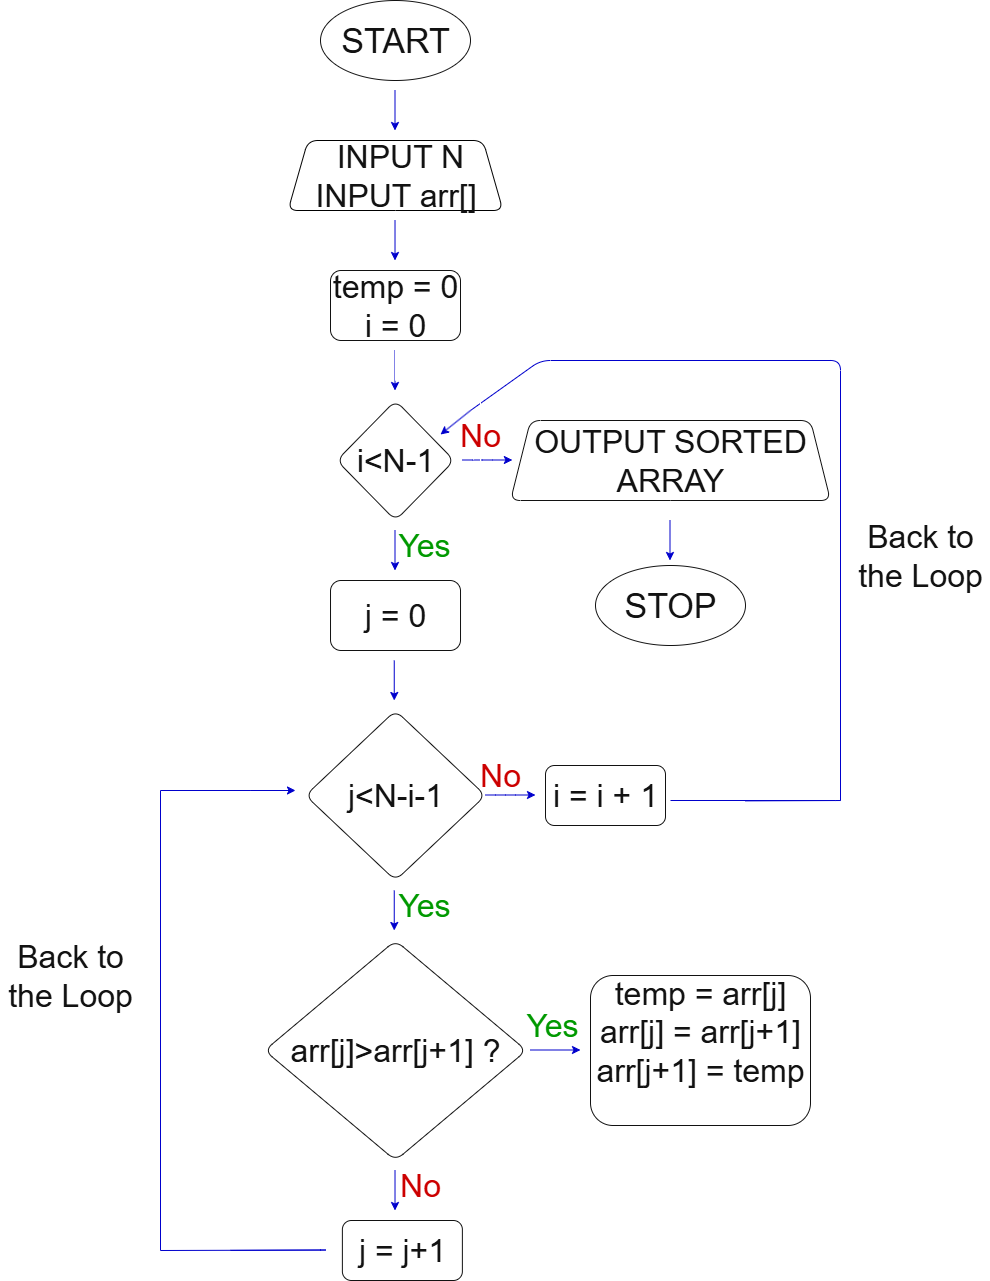

The diagram above was exported from draw.io. Its source (the exported page's mxGraphModel, read from the mxfile embedded in the PNG):
<mxGraphModel dx="1034" dy="540" grid="1" gridSize="10" guides="1" tooltips="1" connect="1" arrows="1" fold="1" page="1" pageScale="1" pageWidth="850" pageHeight="1100" background="light-dark(#FFFFFF,#FFFFFF)" math="0" shadow="0">
  <root>
    <object label="" id="0">
      <mxCell />
    </object>
    <mxCell id="1" parent="0" />
    <mxCell id="iNBDRBgkFtDtkw4fPb23-2" value="START" style="ellipse;whiteSpace=wrap;html=1;fillColor=none;perimeterSpacing=13;labelBackgroundColor=none;strokeColor=#FFFFFF;fontColor=#FFFFFF;fontSize=34;rounded=1;" parent="1" vertex="1">
      <mxGeometry x="360" y="10" width="150" height="80" as="geometry" />
    </mxCell>
    <mxCell id="iNBDRBgkFtDtkw4fPb23-4" value="&amp;nbsp;INPUT N&lt;div&gt;INPUT arr[]&lt;/div&gt;" style="shape=trapezoid;perimeter=trapezoidPerimeter;whiteSpace=wrap;html=1;fixedSize=1;strokeColor=light-dark(#000000,#000000);fontColor=#FFFFFF;fillColor=none;fontSize=32;rounded=1;" parent="1" vertex="1">
      <mxGeometry x="327.5" y="150" width="215" height="70" as="geometry" />
    </mxCell>
    <mxCell id="59KKhsCZKofgMEIyQwmw-8" style="edgeStyle=orthogonalEdgeStyle;rounded=0;orthogonalLoop=1;jettySize=auto;html=1;exitX=1;exitY=0.5;exitDx=0;exitDy=0;" edge="1" parent="1" source="iNBDRBgkFtDtkw4fPb23-5">
      <mxGeometry relative="1" as="geometry">
        <mxPoint x="800" y="1060" as="targetPoint" />
      </mxGeometry>
    </mxCell>
    <mxCell id="iNBDRBgkFtDtkw4fPb23-5" value="temp = arr[j]&lt;div&gt;arr[j] = arr[j+1]&lt;/div&gt;&lt;div&gt;arr[j+1] = temp&lt;/div&gt;&lt;div&gt;&lt;br&gt;&lt;/div&gt;" style="rounded=1;whiteSpace=wrap;html=1;strokeColor=#FFFFFF;fontColor=#FFFFFF;fillColor=none;fontSize=32;" parent="1" vertex="1">
      <mxGeometry x="630" y="985" width="220" height="150" as="geometry" />
    </mxCell>
    <mxCell id="iNBDRBgkFtDtkw4fPb23-6" value="" style="edgeStyle=none;orthogonalLoop=1;jettySize=auto;html=1;rounded=1;strokeColor=light-dark(#23445D,#0000CC);" parent="1" edge="1">
      <mxGeometry width="100" relative="1" as="geometry">
        <mxPoint x="434.5" y="100" as="sourcePoint" />
        <mxPoint x="434.5" y="140" as="targetPoint" />
        <Array as="points" />
      </mxGeometry>
    </mxCell>
    <mxCell id="iNBDRBgkFtDtkw4fPb23-7" value="" style="edgeStyle=none;orthogonalLoop=1;jettySize=auto;html=1;rounded=1;strokeColor=light-dark(#23445D,#0000CC);" parent="1" edge="1">
      <mxGeometry width="100" relative="1" as="geometry">
        <mxPoint x="434.51" y="230" as="sourcePoint" />
        <mxPoint x="434.51" y="270" as="targetPoint" />
        <Array as="points" />
      </mxGeometry>
    </mxCell>
    <mxCell id="iNBDRBgkFtDtkw4fPb23-8" value="" style="edgeStyle=none;orthogonalLoop=1;jettySize=auto;html=1;rounded=1;strokeColor=light-dark(#23445D,#0000CC);" parent="1" edge="1">
      <mxGeometry width="100" relative="1" as="geometry">
        <mxPoint x="434.5" y="540" as="sourcePoint" />
        <mxPoint x="434.5" y="580" as="targetPoint" />
        <Array as="points" />
      </mxGeometry>
    </mxCell>
    <mxCell id="59KKhsCZKofgMEIyQwmw-1" value="" style="edgeStyle=orthogonalEdgeStyle;rounded=0;orthogonalLoop=1;jettySize=auto;html=1;" edge="1" parent="1" source="iNBDRBgkFtDtkw4fPb23-9" target="iNBDRBgkFtDtkw4fPb23-11">
      <mxGeometry relative="1" as="geometry" />
    </mxCell>
    <mxCell id="iNBDRBgkFtDtkw4fPb23-9" value="i&amp;lt;N-1" style="rhombus;whiteSpace=wrap;html=1;strokeColor=#FFFFFF;fontColor=#FFFFFF;fillColor=none;fontSize=32;rounded=1;" parent="1" vertex="1">
      <mxGeometry x="376.25" y="410" width="117.5" height="120" as="geometry" />
    </mxCell>
    <mxCell id="59KKhsCZKofgMEIyQwmw-2" style="edgeStyle=orthogonalEdgeStyle;rounded=0;orthogonalLoop=1;jettySize=auto;html=1;" edge="1" parent="1" source="iNBDRBgkFtDtkw4fPb23-11">
      <mxGeometry relative="1" as="geometry">
        <mxPoint x="435" y="390" as="targetPoint" />
      </mxGeometry>
    </mxCell>
    <mxCell id="iNBDRBgkFtDtkw4fPb23-11" value="temp = 0&lt;div&gt;i = 0&lt;/div&gt;" style="rounded=1;whiteSpace=wrap;html=1;strokeColor=#FFFFFF;fontColor=#FFFFFF;fillColor=none;fontSize=32;" parent="1" vertex="1">
      <mxGeometry x="370" y="280" width="130" height="70" as="geometry" />
    </mxCell>
    <mxCell id="iNBDRBgkFtDtkw4fPb23-12" value="" style="edgeStyle=none;orthogonalLoop=1;jettySize=auto;html=1;rounded=1;strokeColor=light-dark(#23445D,#0000CC);" parent="1" edge="1">
      <mxGeometry width="100" relative="1" as="geometry">
        <mxPoint x="501.88" y="469.5" as="sourcePoint" />
        <mxPoint x="551.88" y="469.5" as="targetPoint" />
        <Array as="points">
          <mxPoint x="521.88" y="469.5" />
        </Array>
      </mxGeometry>
    </mxCell>
    <mxCell id="59KKhsCZKofgMEIyQwmw-7" value="" style="edgeStyle=orthogonalEdgeStyle;rounded=0;orthogonalLoop=1;jettySize=auto;html=1;" edge="1" parent="1" source="iNBDRBgkFtDtkw4fPb23-15" target="iNBDRBgkFtDtkw4fPb23-38">
      <mxGeometry relative="1" as="geometry" />
    </mxCell>
    <mxCell id="iNBDRBgkFtDtkw4fPb23-15" value="i = i + 1" style="rounded=1;whiteSpace=wrap;html=1;strokeColor=#FFFFFF;fontColor=#FFFFFF;fillColor=none;fontSize=32;" parent="1" vertex="1">
      <mxGeometry x="585" y="775" width="120" height="60" as="geometry" />
    </mxCell>
    <mxCell id="iNBDRBgkFtDtkw4fPb23-17" value="Yes" style="text;html=1;align=center;verticalAlign=middle;whiteSpace=wrap;rounded=0;fontColor=light-dark(#FFFFFF,#009900);fontSize=32;" parent="1" vertex="1">
      <mxGeometry x="561.88" y="1020" width="60" height="30" as="geometry" />
    </mxCell>
    <mxCell id="iNBDRBgkFtDtkw4fPb23-22" value="" style="endArrow=none;html=1;rounded=1;strokeColor=light-dark(#23445D,#0000CC);" parent="1" edge="1">
      <mxGeometry width="50" height="50" relative="1" as="geometry">
        <mxPoint x="510" y="420" as="sourcePoint" />
        <mxPoint x="880" y="810" as="targetPoint" />
        <Array as="points">
          <mxPoint x="580" y="370" />
          <mxPoint x="880" y="370" />
        </Array>
      </mxGeometry>
    </mxCell>
    <mxCell id="iNBDRBgkFtDtkw4fPb23-23" value="" style="endArrow=none;html=1;rounded=1;strokeColor=light-dark(#23445D,#0000CC);" parent="1" edge="1">
      <mxGeometry width="50" height="50" relative="1" as="geometry">
        <mxPoint x="710" y="810" as="sourcePoint" />
        <mxPoint x="785" y="810.38" as="targetPoint" />
        <Array as="points">
          <mxPoint x="885" y="810" />
        </Array>
      </mxGeometry>
    </mxCell>
    <mxCell id="iNBDRBgkFtDtkw4fPb23-24" value="Back to the Loop" style="text;html=1;align=center;verticalAlign=middle;whiteSpace=wrap;rounded=0;fontColor=#FFFFFF;fontSize=32;" parent="1" vertex="1">
      <mxGeometry x="890" y="550" width="140" height="30" as="geometry" />
    </mxCell>
    <mxCell id="iNBDRBgkFtDtkw4fPb23-25" value="" style="edgeStyle=none;orthogonalLoop=1;jettySize=auto;html=1;rounded=1;strokeColor=light-dark(#23445D,#0000CC);" parent="1" edge="1">
      <mxGeometry width="100" relative="1" as="geometry">
        <mxPoint x="434.51" y="360" as="sourcePoint" />
        <mxPoint x="434.51" y="400" as="targetPoint" />
        <Array as="points" />
      </mxGeometry>
    </mxCell>
    <mxCell id="59KKhsCZKofgMEIyQwmw-3" value="" style="edgeStyle=orthogonalEdgeStyle;rounded=0;orthogonalLoop=1;jettySize=auto;html=1;" edge="1" parent="1" source="iNBDRBgkFtDtkw4fPb23-26" target="iNBDRBgkFtDtkw4fPb23-27">
      <mxGeometry relative="1" as="geometry" />
    </mxCell>
    <mxCell id="59KKhsCZKofgMEIyQwmw-4" style="edgeStyle=orthogonalEdgeStyle;rounded=0;orthogonalLoop=1;jettySize=auto;html=1;exitX=0.5;exitY=1;exitDx=0;exitDy=0;" edge="1" parent="1" source="iNBDRBgkFtDtkw4fPb23-26">
      <mxGeometry relative="1" as="geometry">
        <mxPoint x="513" y="470" as="targetPoint" />
      </mxGeometry>
    </mxCell>
    <mxCell id="59KKhsCZKofgMEIyQwmw-5" value="" style="edgeStyle=orthogonalEdgeStyle;rounded=0;orthogonalLoop=1;jettySize=auto;html=1;" edge="1" parent="1" source="iNBDRBgkFtDtkw4fPb23-26" target="iNBDRBgkFtDtkw4fPb23-27">
      <mxGeometry relative="1" as="geometry" />
    </mxCell>
    <mxCell id="59KKhsCZKofgMEIyQwmw-22" value="" style="edgeStyle=orthogonalEdgeStyle;rounded=0;orthogonalLoop=1;jettySize=auto;html=1;" edge="1" parent="1" source="iNBDRBgkFtDtkw4fPb23-26" target="iNBDRBgkFtDtkw4fPb23-11">
      <mxGeometry relative="1" as="geometry" />
    </mxCell>
    <mxCell id="iNBDRBgkFtDtkw4fPb23-26" value="No" style="text;html=1;align=center;verticalAlign=middle;whiteSpace=wrap;rounded=0;fontColor=light-dark(#FFFFFF,#CC0000);fontSize=32;" parent="1" vertex="1">
      <mxGeometry x="490" y="430" width="60" height="30" as="geometry" />
    </mxCell>
    <mxCell id="iNBDRBgkFtDtkw4fPb23-27" value="OUTPUT SORTED ARRAY" style="shape=trapezoid;perimeter=trapezoidPerimeter;whiteSpace=wrap;html=1;fixedSize=1;rounded=1;strokeColor=#FFFFFF;fontColor=#FFFFFF;fillColor=none;fontSize=32;" parent="1" vertex="1">
      <mxGeometry x="550" y="430" width="320" height="80" as="geometry" />
    </mxCell>
    <mxCell id="iNBDRBgkFtDtkw4fPb23-31" value="arr[j]&amp;gt;arr[j+1] ?" style="rhombus;whiteSpace=wrap;html=1;strokeColor=#FFFFFF;fontColor=#FFFFFF;fillColor=none;fontSize=32;rounded=1;" parent="1" vertex="1">
      <mxGeometry x="304.06" y="950" width="261.87" height="220" as="geometry" />
    </mxCell>
    <mxCell id="iNBDRBgkFtDtkw4fPb23-36" value="" style="edgeStyle=none;orthogonalLoop=1;jettySize=auto;html=1;rounded=1;strokeColor=light-dark(#23445D,#0000CC);" parent="1" edge="1">
      <mxGeometry width="100" relative="1" as="geometry">
        <mxPoint x="433.75" y="670" as="sourcePoint" />
        <mxPoint x="433.75" y="710" as="targetPoint" />
        <Array as="points" />
      </mxGeometry>
    </mxCell>
    <mxCell id="iNBDRBgkFtDtkw4fPb23-37" value="Yes" style="text;html=1;align=center;verticalAlign=middle;whiteSpace=wrap;rounded=0;fontColor=light-dark(#FFFFFF,#009900);fontSize=32;" parent="1" vertex="1">
      <mxGeometry x="433.75" y="540" width="60" height="30" as="geometry" />
    </mxCell>
    <mxCell id="iNBDRBgkFtDtkw4fPb23-38" value="j&amp;lt;N-i-1" style="rhombus;whiteSpace=wrap;html=1;strokeColor=#FFFFFF;fontColor=#FFFFFF;fillColor=none;fontSize=32;rounded=1;" parent="1" vertex="1">
      <mxGeometry x="345" y="720" width="180" height="170" as="geometry" />
    </mxCell>
    <mxCell id="iNBDRBgkFtDtkw4fPb23-39" value="" style="edgeStyle=none;orthogonalLoop=1;jettySize=auto;html=1;rounded=1;strokeColor=light-dark(#23445D,#0000CC);" parent="1" edge="1">
      <mxGeometry width="100" relative="1" as="geometry">
        <mxPoint x="525" y="804.5" as="sourcePoint" />
        <mxPoint x="575" y="804.5" as="targetPoint" />
        <Array as="points">
          <mxPoint x="545" y="804.5" />
        </Array>
      </mxGeometry>
    </mxCell>
    <mxCell id="iNBDRBgkFtDtkw4fPb23-40" value="No" style="text;html=1;align=center;verticalAlign=middle;whiteSpace=wrap;rounded=0;fontColor=light-dark(#FFFFFF,#CC0000);fontSize=32;" parent="1" vertex="1">
      <mxGeometry x="510" y="770" width="60" height="30" as="geometry" />
    </mxCell>
    <mxCell id="iNBDRBgkFtDtkw4fPb23-42" value="" style="edgeStyle=none;orthogonalLoop=1;jettySize=auto;html=1;rounded=1;strokeColor=light-dark(#23445D,#0000CC);" parent="1" edge="1">
      <mxGeometry width="100" relative="1" as="geometry">
        <mxPoint x="433.75" y="900" as="sourcePoint" />
        <mxPoint x="433.75" y="940" as="targetPoint" />
        <Array as="points" />
      </mxGeometry>
    </mxCell>
    <mxCell id="iNBDRBgkFtDtkw4fPb23-43" value="Yes" style="text;html=1;align=center;verticalAlign=middle;whiteSpace=wrap;rounded=0;fontColor=light-dark(#FFFFFF,#009900);fontSize=32;" parent="1" vertex="1">
      <mxGeometry x="433.75" y="900" width="60" height="30" as="geometry" />
    </mxCell>
    <mxCell id="iNBDRBgkFtDtkw4fPb23-46" value="" style="edgeStyle=none;orthogonalLoop=1;jettySize=auto;html=1;rounded=1;strokeColor=light-dark(#23445D,#0000CC);" parent="1" edge="1">
      <mxGeometry width="100" relative="1" as="geometry">
        <mxPoint x="570" y="1059.5" as="sourcePoint" />
        <mxPoint x="620" y="1059.5" as="targetPoint" />
        <Array as="points" />
      </mxGeometry>
    </mxCell>
    <mxCell id="iNBDRBgkFtDtkw4fPb23-47" value="STOP" style="ellipse;whiteSpace=wrap;html=1;fillColor=none;perimeterSpacing=13;labelBackgroundColor=none;strokeColor=#FFFFFF;fontColor=#FFFFFF;fontSize=34;rounded=1;" parent="1" vertex="1">
      <mxGeometry x="635" y="575" width="150" height="80" as="geometry" />
    </mxCell>
    <mxCell id="59KKhsCZKofgMEIyQwmw-6" value="j = 0" style="rounded=1;whiteSpace=wrap;html=1;strokeColor=#FFFFFF;fontColor=#FFFFFF;fillColor=none;fontSize=32;" vertex="1" parent="1">
      <mxGeometry x="370.01" y="590" width="130" height="70" as="geometry" />
    </mxCell>
    <mxCell id="59KKhsCZKofgMEIyQwmw-9" value="" style="edgeStyle=none;orthogonalLoop=1;jettySize=auto;html=1;rounded=1;strokeColor=light-dark(#23445D,#0000CC);" edge="1" parent="1">
      <mxGeometry width="100" relative="1" as="geometry">
        <mxPoint x="434.51" y="1180" as="sourcePoint" />
        <mxPoint x="434.51" y="1220" as="targetPoint" />
        <Array as="points" />
      </mxGeometry>
    </mxCell>
    <mxCell id="59KKhsCZKofgMEIyQwmw-10" value="No" style="text;html=1;align=center;verticalAlign=middle;whiteSpace=wrap;rounded=0;fontColor=light-dark(#FFFFFF,#CC0000);fontSize=32;" vertex="1" parent="1">
      <mxGeometry x="430" y="1180" width="60" height="30" as="geometry" />
    </mxCell>
    <mxCell id="59KKhsCZKofgMEIyQwmw-11" value="j = j+1" style="rounded=1;whiteSpace=wrap;html=1;strokeColor=#FFFFFF;fontColor=#FFFFFF;fillColor=none;fontSize=32;" vertex="1" parent="1">
      <mxGeometry x="381.88" y="1230" width="120" height="60" as="geometry" />
    </mxCell>
    <mxCell id="59KKhsCZKofgMEIyQwmw-12" value="" style="endArrow=none;html=1;rounded=1;strokeColor=light-dark(#23445D,#0000CC);" edge="1" parent="1">
      <mxGeometry width="50" height="50" relative="1" as="geometry">
        <mxPoint x="200" y="1260" as="sourcePoint" />
        <mxPoint x="270" y="1259.88" as="targetPoint" />
        <Array as="points">
          <mxPoint x="370" y="1259.5" />
        </Array>
      </mxGeometry>
    </mxCell>
    <mxCell id="59KKhsCZKofgMEIyQwmw-16" value="" style="endArrow=none;html=1;rounded=0;fontColor=light-dark(#000000,#0000CC);strokeColor=light-dark(#000000,#0000CC);" edge="1" parent="1">
      <mxGeometry width="50" height="50" relative="1" as="geometry">
        <mxPoint x="200" y="1260" as="sourcePoint" />
        <mxPoint x="200" y="800" as="targetPoint" />
        <Array as="points" />
      </mxGeometry>
    </mxCell>
    <mxCell id="59KKhsCZKofgMEIyQwmw-18" value="" style="endArrow=none;html=1;rounded=0;strokeColor=light-dark(#000000,#0000CC);" edge="1" parent="1">
      <mxGeometry width="50" height="50" relative="1" as="geometry">
        <mxPoint x="200" y="800" as="sourcePoint" />
        <mxPoint x="290" y="800" as="targetPoint" />
      </mxGeometry>
    </mxCell>
    <mxCell id="59KKhsCZKofgMEIyQwmw-19" value="Back to the Loop" style="text;html=1;align=center;verticalAlign=middle;whiteSpace=wrap;rounded=0;fontColor=#FFFFFF;fontSize=32;" vertex="1" parent="1">
      <mxGeometry x="40" y="970" width="140" height="30" as="geometry" />
    </mxCell>
    <mxCell id="59KKhsCZKofgMEIyQwmw-20" value="" style="edgeStyle=none;orthogonalLoop=1;jettySize=auto;html=1;rounded=1;strokeColor=light-dark(#23445D,#0000CC);" edge="1" parent="1">
      <mxGeometry width="100" relative="1" as="geometry">
        <mxPoint x="709.5" y="530" as="sourcePoint" />
        <mxPoint x="709.5" y="570" as="targetPoint" />
        <Array as="points" />
      </mxGeometry>
    </mxCell>
    <mxCell id="59KKhsCZKofgMEIyQwmw-21" value="" style="edgeStyle=none;orthogonalLoop=1;jettySize=auto;html=1;rounded=1;strokeColor=light-dark(#23445D,#0000CC);" edge="1" parent="1">
      <mxGeometry width="100" relative="1" as="geometry">
        <mxPoint x="510" y="420" as="sourcePoint" />
        <mxPoint x="480" y="444" as="targetPoint" />
        <Array as="points" />
      </mxGeometry>
    </mxCell>
    <mxCell id="59KKhsCZKofgMEIyQwmw-24" value="" style="edgeStyle=none;orthogonalLoop=1;jettySize=auto;html=1;rounded=1;strokeColor=light-dark(#23445D,#0000CC);" edge="1" parent="1">
      <mxGeometry width="100" relative="1" as="geometry">
        <mxPoint x="290" y="800" as="sourcePoint" />
        <mxPoint x="335" y="800" as="targetPoint" />
        <Array as="points">
          <mxPoint x="280" y="800" />
        </Array>
      </mxGeometry>
    </mxCell>
  </root>
</mxGraphModel>